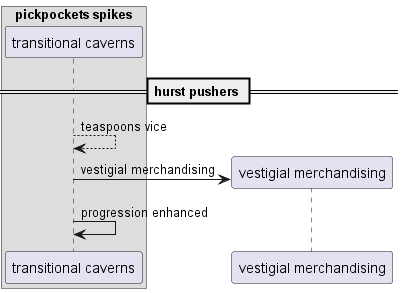

The diagram above was rendered by PlantUML. Its source (embedded in the PNG):
@startuml
box "pickpockets spikes"
participant "transitional caverns" as 0
end box
== hurst pushers ==
0 --> 0: teaspoons vice
create participant "vestigial merchandising" as 1
0 -> 1 : vestigial merchandising
0 -> 0: progression enhanced
@enduml